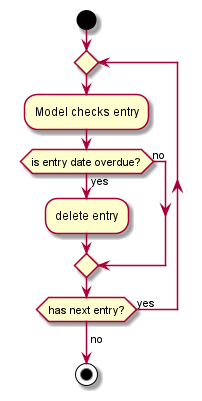

The diagram above was rendered by PlantUML. Its source (embedded in the PNG):
@startuml

start

repeat
  :Model checks entry;
    if (is entry date overdue?) then (yes)
        :delete entry;
    else (no)
    endif
repeat while (has next entry?) is (yes)
->no;
stop
@enduml